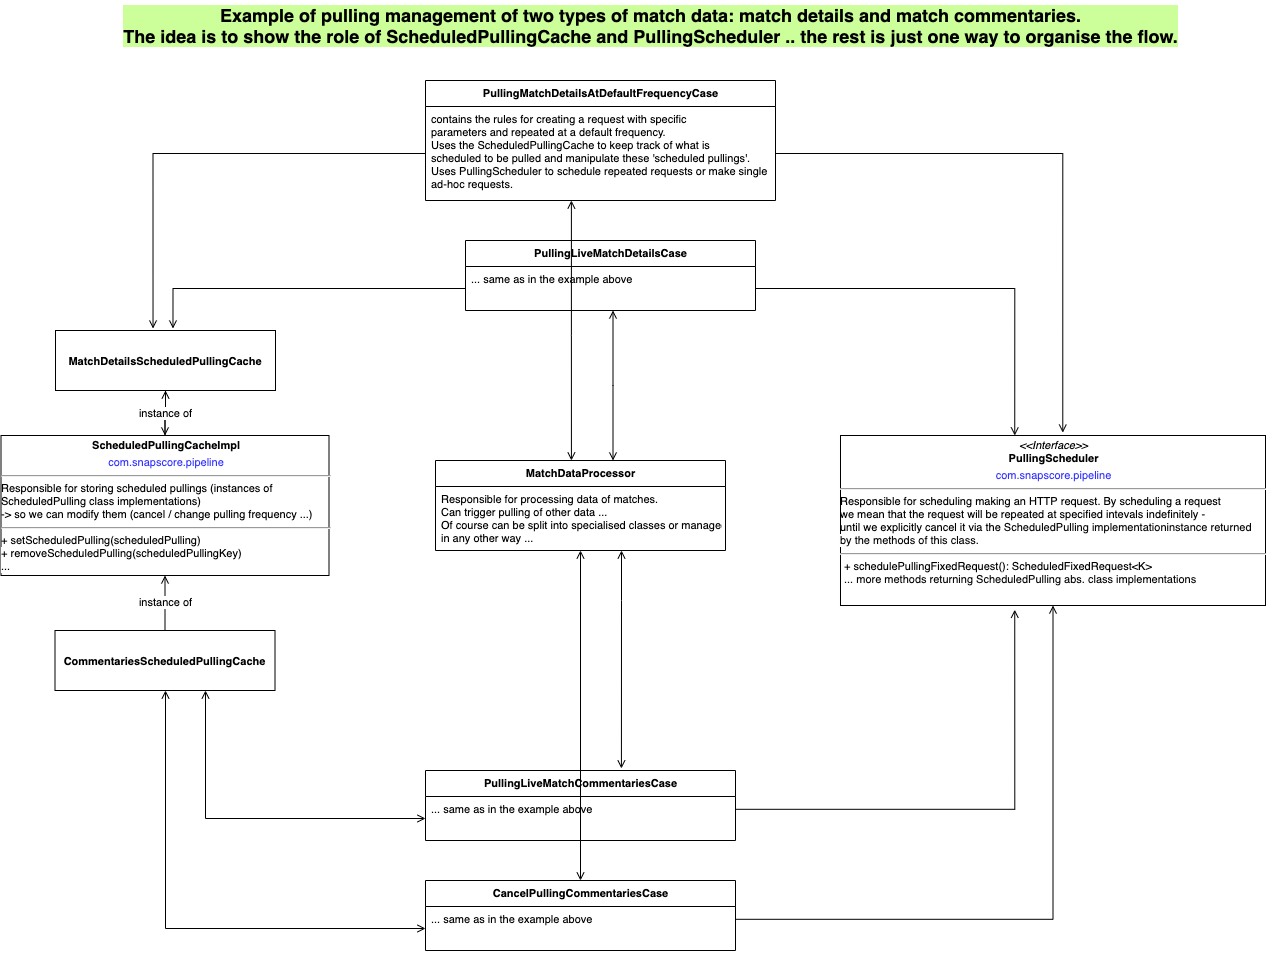

The diagram above was exported from draw.io. Its source (the exported page's mxGraphModel, read from the mxfile embedded in the PNG):
<mxGraphModel dx="2066" dy="2188" grid="1" gridSize="10" guides="1" tooltips="1" connect="1" arrows="1" fold="1" page="1" pageScale="1" pageWidth="850" pageHeight="1100" math="0" shadow="0">
  <root>
    <mxCell id="0" />
    <mxCell id="1" parent="0" />
    <mxCell id="aNUeILaDkolPjziHV_se-64" style="edgeStyle=orthogonalEdgeStyle;rounded=0;orthogonalLoop=1;jettySize=auto;html=1;entryX=0.41;entryY=1.025;entryDx=0;entryDy=0;entryPerimeter=0;endArrow=open;endFill=0;fontSize=11;" parent="1" target="aNUeILaDkolPjziHV_se-8" edge="1">
      <mxGeometry relative="1" as="geometry">
        <mxPoint x="780" y="578.8000000000002" as="sourcePoint" />
      </mxGeometry>
    </mxCell>
    <mxCell id="aNUeILaDkolPjziHV_se-63" style="edgeStyle=orthogonalEdgeStyle;rounded=0;orthogonalLoop=1;jettySize=auto;html=1;endArrow=open;endFill=0;fontSize=11;" parent="1" target="aNUeILaDkolPjziHV_se-8" edge="1">
      <mxGeometry relative="1" as="geometry">
        <mxPoint x="780" y="688.8000000000002" as="sourcePoint" />
      </mxGeometry>
    </mxCell>
    <mxCell id="aNUeILaDkolPjziHV_se-8" value="&lt;p style=&quot;margin: 4px 0px 0px ; text-align: center ; font-size: 11px&quot;&gt;&lt;i style=&quot;font-size: 11px&quot;&gt;&amp;lt;&amp;lt;Interface&amp;gt;&amp;gt;&lt;/i&gt;&lt;br style=&quot;font-size: 11px&quot;&gt;&lt;b style=&quot;font-size: 11px&quot;&gt;PullingScheduler&lt;/b&gt;&lt;/p&gt;&lt;p style=&quot;margin: 4px 0px 0px ; text-align: center ; font-size: 11px&quot;&gt;&lt;span style=&quot;font-size: 11px&quot;&gt;&lt;font color=&quot;#3333ff&quot; style=&quot;font-size: 11px&quot;&gt;com.snapscore.pipeline&lt;/font&gt;&lt;/span&gt;&lt;/p&gt;&lt;hr style=&quot;font-size: 11px&quot;&gt;Responsible for scheduling making an HTTP request. By scheduling a request&lt;br&gt;we mean that the request will be repeated at specified intevals indefinitely - &lt;br&gt;until we explicitly cancel it via&amp;nbsp;the&amp;nbsp;&lt;span style=&quot;color: rgb(8 , 8 , 8) ; background-color: rgb(255 , 255 , 255)&quot;&gt;ScheduledPulling implementationinstance returned&lt;br&gt;by the methods of this class.&lt;/span&gt;&lt;br style=&quot;font-size: 11px&quot;&gt;&lt;hr style=&quot;font-size: 11px&quot;&gt;&lt;p style=&quot;margin: 0px 0px 0px 4px ; font-size: 11px&quot;&gt;+&amp;nbsp;&lt;span style=&quot;background-color: rgb(255 , 255 , 255) ; font-size: 11px&quot;&gt;schedulePullingFixedRequest():&amp;nbsp;&lt;/span&gt;&lt;span style=&quot;background-color: rgb(255 , 255 , 255) ; font-size: 11px&quot;&gt;ScheduledFixedRequest&amp;lt;K&amp;gt;&lt;/span&gt;&lt;/p&gt;&lt;p style=&quot;margin: 0px 0px 0px 4px ; font-size: 11px&quot;&gt;&lt;span style=&quot;background-color: rgb(255 , 255 , 255) ; color: rgb(8 , 8 , 8) ; font-size: 11px&quot;&gt;... more methods returning ScheduledPulling abs. class implementations&lt;/span&gt;&lt;/p&gt;" style="verticalAlign=top;align=left;overflow=fill;fontSize=11;fontFamily=Helvetica;html=1;fillColor=none;" parent="1" vertex="1">
      <mxGeometry x="885" y="205" width="425" height="170" as="geometry" />
    </mxCell>
    <mxCell id="P7NDdk_Ob-l-ppIn6Ujz-5" value="" style="edgeStyle=orthogonalEdgeStyle;rounded=0;orthogonalLoop=1;jettySize=auto;html=1;endArrow=open;endFill=0;" edge="1" parent="1" source="aNUeILaDkolPjziHV_se-38" target="P7NDdk_Ob-l-ppIn6Ujz-1">
      <mxGeometry relative="1" as="geometry" />
    </mxCell>
    <mxCell id="aNUeILaDkolPjziHV_se-38" value="&lt;p style=&quot;margin: 4px 0px 0px ; text-align: center ; font-size: 11px&quot;&gt;&lt;b style=&quot;font-size: 11px&quot;&gt;ScheduledPullingCacheImpl&lt;/b&gt;&lt;/p&gt;&lt;p style=&quot;margin: 4px 0px 0px ; text-align: center ; font-size: 11px&quot;&gt;&lt;font color=&quot;#3333ff&quot; style=&quot;font-size: 11px&quot;&gt;com.snapscore.pipeline&lt;/font&gt;&lt;/p&gt;&lt;hr style=&quot;font-size: 11px&quot;&gt;Responsible for storing scheduled pullings (instances of&amp;nbsp;&lt;br&gt;ScheduledPulling class implementations)&lt;br style=&quot;font-size: 11px&quot;&gt;-&amp;gt; so we can modify them (cancel / change pulling frequency ...)&lt;br style=&quot;font-size: 11px&quot;&gt;&lt;hr style=&quot;font-size: 11px&quot;&gt;+&amp;nbsp;&lt;span style=&quot;background-color: rgb(255 , 255 , 255) ; font-size: 11px&quot;&gt;setScheduledPulling(&lt;/span&gt;&lt;span style=&quot;font-size: 11px ; background-color: rgb(255 , 255 , 255)&quot;&gt;scheduledPulling&lt;/span&gt;&lt;span style=&quot;background-color: rgb(255 , 255 , 255) ; font-size: 11px&quot;&gt;)&lt;br style=&quot;font-size: 11px&quot;&gt;+&amp;nbsp;&lt;/span&gt;&lt;span style=&quot;background-color: rgb(255 , 255 , 255) ; font-size: 11px&quot;&gt;removeScheduledPulling(&lt;/span&gt;&lt;span style=&quot;font-size: 11px ; background-color: rgb(255 , 255 , 255)&quot;&gt;scheduledPullingKey&lt;/span&gt;&lt;span style=&quot;background-color: rgb(255 , 255 , 255) ; font-size: 11px&quot;&gt;)&lt;/span&gt;&lt;span style=&quot;background-color: rgb(255 , 255 , 255) ; font-size: 11px&quot;&gt;&lt;br style=&quot;font-size: 11px&quot;&gt;...&amp;nbsp;&lt;br style=&quot;font-size: 11px&quot;&gt;&lt;br style=&quot;font-size: 11px&quot;&gt;&lt;/span&gt;" style="verticalAlign=top;align=left;overflow=fill;fontSize=11;fontFamily=Helvetica;html=1;fillColor=none;" parent="1" vertex="1">
      <mxGeometry x="45.5" y="205" width="328" height="140" as="geometry" />
    </mxCell>
    <mxCell id="aNUeILaDkolPjziHV_se-60" style="edgeStyle=orthogonalEdgeStyle;rounded=0;orthogonalLoop=1;jettySize=auto;html=1;endArrow=open;endFill=0;fontSize=11;entryX=0.552;entryY=0;entryDx=0;entryDy=0;entryPerimeter=0;startArrow=open;startFill=0;" parent="1" source="aNUeILaDkolPjziHV_se-49" edge="1">
      <mxGeometry relative="1" as="geometry">
        <mxPoint x="615.9200000000001" y="230" as="targetPoint" />
        <Array as="points">
          <mxPoint x="615" y="105" />
        </Array>
      </mxGeometry>
    </mxCell>
    <mxCell id="aNUeILaDkolPjziHV_se-49" value="PullingMatchDetailsAtDefaultFrequencyCase" style="swimlane;fontStyle=1;align=center;verticalAlign=top;childLayout=stackLayout;horizontal=1;startSize=26;horizontalStack=0;resizeParent=1;resizeParentMax=0;resizeLast=0;collapsible=1;marginBottom=0;fillColor=none;fontSize=11;html=1;" parent="1" vertex="1">
      <mxGeometry x="470" y="-150" width="350" height="120" as="geometry" />
    </mxCell>
    <mxCell id="aNUeILaDkolPjziHV_se-50" value="contains the rules for creating a request with specific&#10;parameters and repeated at a default frequency.&#10;Uses the ScheduledPullingCache to keep track of what is &#10;scheduled to be pulled and manipulate these 'scheduled pullings'.&#10;Uses PullingScheduler to schedule repeated requests or make single &#10;ad-hoc requests." style="text;strokeColor=none;fillColor=none;align=left;verticalAlign=top;spacingLeft=4;spacingRight=4;overflow=hidden;rotatable=0;points=[[0,0.5],[1,0.5]];portConstraint=eastwest;fontSize=11;" parent="aNUeILaDkolPjziHV_se-49" vertex="1">
      <mxGeometry y="26" width="350" height="94" as="geometry" />
    </mxCell>
    <mxCell id="aNUeILaDkolPjziHV_se-59" style="edgeStyle=orthogonalEdgeStyle;rounded=0;orthogonalLoop=1;jettySize=auto;html=1;endArrow=open;endFill=0;fontSize=11;entryX=0.75;entryY=0;entryDx=0;entryDy=0;startArrow=open;startFill=0;" parent="1" source="aNUeILaDkolPjziHV_se-53" edge="1">
      <mxGeometry relative="1" as="geometry">
        <mxPoint x="657.5" y="230" as="targetPoint" />
        <Array as="points">
          <mxPoint x="658" y="155" />
        </Array>
      </mxGeometry>
    </mxCell>
    <mxCell id="aNUeILaDkolPjziHV_se-53" value="PullingLiveMatchDetailsCase" style="swimlane;fontStyle=1;align=center;verticalAlign=top;childLayout=stackLayout;horizontal=1;startSize=26;horizontalStack=0;resizeParent=1;resizeParentMax=0;resizeLast=0;collapsible=1;marginBottom=0;fillColor=none;fontSize=11;html=1;" parent="1" vertex="1">
      <mxGeometry x="510" y="10" width="290" height="70" as="geometry" />
    </mxCell>
    <mxCell id="aNUeILaDkolPjziHV_se-54" value="... same as in the example above" style="text;strokeColor=none;fillColor=none;align=left;verticalAlign=top;spacingLeft=4;spacingRight=4;overflow=hidden;rotatable=0;points=[[0,0.5],[1,0.5]];portConstraint=eastwest;fontSize=11;" parent="aNUeILaDkolPjziHV_se-53" vertex="1">
      <mxGeometry y="26" width="290" height="44" as="geometry" />
    </mxCell>
    <mxCell id="aNUeILaDkolPjziHV_se-55" style="edgeStyle=orthogonalEdgeStyle;rounded=0;orthogonalLoop=1;jettySize=auto;html=1;entryX=0.443;entryY=-0.033;entryDx=0;entryDy=0;entryPerimeter=0;endArrow=open;endFill=0;fontSize=11;" parent="1" source="aNUeILaDkolPjziHV_se-50" edge="1">
      <mxGeometry relative="1" as="geometry">
        <mxPoint x="197.5300000000002" y="98.01999999999998" as="targetPoint" />
      </mxGeometry>
    </mxCell>
    <mxCell id="aNUeILaDkolPjziHV_se-56" style="edgeStyle=orthogonalEdgeStyle;rounded=0;orthogonalLoop=1;jettySize=auto;html=1;entryX=0.538;entryY=-0.033;entryDx=0;entryDy=0;entryPerimeter=0;endArrow=open;endFill=0;fontSize=11;" parent="1" source="aNUeILaDkolPjziHV_se-54" edge="1">
      <mxGeometry relative="1" as="geometry">
        <mxPoint x="217.48000000000002" y="98.01999999999998" as="targetPoint" />
      </mxGeometry>
    </mxCell>
    <mxCell id="aNUeILaDkolPjziHV_se-57" style="edgeStyle=orthogonalEdgeStyle;rounded=0;orthogonalLoop=1;jettySize=auto;html=1;entryX=0.523;entryY=-0.017;entryDx=0;entryDy=0;entryPerimeter=0;endArrow=open;endFill=0;fontSize=11;" parent="1" source="aNUeILaDkolPjziHV_se-50" target="aNUeILaDkolPjziHV_se-8" edge="1">
      <mxGeometry relative="1" as="geometry" />
    </mxCell>
    <mxCell id="aNUeILaDkolPjziHV_se-58" style="edgeStyle=orthogonalEdgeStyle;rounded=0;orthogonalLoop=1;jettySize=auto;html=1;entryX=0.41;entryY=0;entryDx=0;entryDy=0;entryPerimeter=0;endArrow=open;endFill=0;fontSize=11;" parent="1" source="aNUeILaDkolPjziHV_se-54" target="aNUeILaDkolPjziHV_se-8" edge="1">
      <mxGeometry relative="1" as="geometry" />
    </mxCell>
    <mxCell id="aNUeILaDkolPjziHV_se-69" style="edgeStyle=orthogonalEdgeStyle;rounded=0;orthogonalLoop=1;jettySize=auto;html=1;startArrow=open;startFill=0;endArrow=open;endFill=0;fontSize=11;" parent="1" source="aNUeILaDkolPjziHV_se-61" edge="1">
      <mxGeometry relative="1" as="geometry">
        <mxPoint x="625" y="650" as="targetPoint" />
      </mxGeometry>
    </mxCell>
    <mxCell id="aNUeILaDkolPjziHV_se-75" style="edgeStyle=orthogonalEdgeStyle;rounded=0;orthogonalLoop=1;jettySize=auto;html=1;entryX=0.632;entryY=-0.029;entryDx=0;entryDy=0;entryPerimeter=0;startArrow=open;startFill=0;endArrow=open;endFill=0;fontFamily=Helvetica;fontSize=16;" parent="1" source="aNUeILaDkolPjziHV_se-61" target="aNUeILaDkolPjziHV_se-71" edge="1">
      <mxGeometry relative="1" as="geometry">
        <Array as="points">
          <mxPoint x="666" y="370" />
          <mxPoint x="666" y="370" />
        </Array>
      </mxGeometry>
    </mxCell>
    <mxCell id="aNUeILaDkolPjziHV_se-61" value="MatchDataProcessor" style="swimlane;fontStyle=1;align=center;verticalAlign=top;childLayout=stackLayout;horizontal=1;startSize=26;horizontalStack=0;resizeParent=1;resizeParentMax=0;resizeLast=0;collapsible=1;marginBottom=0;fillColor=none;fontSize=11;html=1;" parent="1" vertex="1">
      <mxGeometry x="480" y="230" width="290" height="90" as="geometry" />
    </mxCell>
    <mxCell id="aNUeILaDkolPjziHV_se-62" value="Responsible for processing data of matches.&#10;Can trigger pulling of other data ...&#10;Of course can be split into specialised classes or managed &#10;in any other way ..." style="text;strokeColor=none;fillColor=none;align=left;verticalAlign=top;spacingLeft=4;spacingRight=4;overflow=hidden;rotatable=0;points=[[0,0.5],[1,0.5]];portConstraint=eastwest;fontSize=11;" parent="aNUeILaDkolPjziHV_se-61" vertex="1">
      <mxGeometry y="26" width="290" height="64" as="geometry" />
    </mxCell>
    <mxCell id="aNUeILaDkolPjziHV_se-70" value="Example of pulling management of two types of match data: match details and match commentaries.&lt;br style=&quot;font-size: 18px&quot;&gt;The idea is to show the role of ScheduledPullingCache and PullingScheduler .. the rest is just one way to organise the flow." style="text;html=1;align=center;verticalAlign=middle;resizable=0;points=[];autosize=1;fontSize=18;fontStyle=1;labelBackgroundColor=#CCFF99;" parent="1" vertex="1">
      <mxGeometry x="160" y="-230" width="1070" height="50" as="geometry" />
    </mxCell>
    <mxCell id="aNUeILaDkolPjziHV_se-71" value="PullingLiveMatchCommentariesCase" style="swimlane;fontStyle=1;align=center;verticalAlign=top;childLayout=stackLayout;horizontal=1;startSize=26;horizontalStack=0;resizeParent=1;resizeParentMax=0;resizeLast=0;collapsible=1;marginBottom=0;fillColor=none;fontSize=11;html=1;" parent="1" vertex="1">
      <mxGeometry x="470" y="540" width="310" height="70" as="geometry" />
    </mxCell>
    <mxCell id="aNUeILaDkolPjziHV_se-72" value="... same as in the example above" style="text;strokeColor=none;fillColor=none;align=left;verticalAlign=top;spacingLeft=4;spacingRight=4;overflow=hidden;rotatable=0;points=[[0,0.5],[1,0.5]];portConstraint=eastwest;fontSize=11;" parent="aNUeILaDkolPjziHV_se-71" vertex="1">
      <mxGeometry y="26" width="310" height="44" as="geometry" />
    </mxCell>
    <mxCell id="aNUeILaDkolPjziHV_se-73" value="CancelPullingCommentariesCase" style="swimlane;fontStyle=1;align=center;verticalAlign=top;childLayout=stackLayout;horizontal=1;startSize=26;horizontalStack=0;resizeParent=1;resizeParentMax=0;resizeLast=0;collapsible=1;marginBottom=0;fillColor=none;fontSize=11;html=1;" parent="1" vertex="1">
      <mxGeometry x="470" y="650" width="310" height="70" as="geometry" />
    </mxCell>
    <mxCell id="aNUeILaDkolPjziHV_se-74" value="... same as in the example above" style="text;strokeColor=none;fillColor=none;align=left;verticalAlign=top;spacingLeft=4;spacingRight=4;overflow=hidden;rotatable=0;points=[[0,0.5],[1,0.5]];portConstraint=eastwest;fontSize=11;" parent="aNUeILaDkolPjziHV_se-73" vertex="1">
      <mxGeometry y="26" width="310" height="44" as="geometry" />
    </mxCell>
    <mxCell id="aNUeILaDkolPjziHV_se-76" style="edgeStyle=orthogonalEdgeStyle;rounded=0;orthogonalLoop=1;jettySize=auto;html=1;startArrow=open;startFill=0;endArrow=open;endFill=0;fontFamily=Helvetica;fontSize=16;" parent="1" source="aNUeILaDkolPjziHV_se-72" edge="1">
      <mxGeometry relative="1" as="geometry">
        <mxPoint x="250" y="460" as="targetPoint" />
      </mxGeometry>
    </mxCell>
    <mxCell id="aNUeILaDkolPjziHV_se-77" style="edgeStyle=orthogonalEdgeStyle;rounded=0;orthogonalLoop=1;jettySize=auto;html=1;startArrow=open;startFill=0;endArrow=open;endFill=0;fontFamily=Helvetica;fontSize=16;" parent="1" source="aNUeILaDkolPjziHV_se-74" edge="1">
      <mxGeometry relative="1" as="geometry">
        <mxPoint x="210" y="460" as="targetPoint" />
      </mxGeometry>
    </mxCell>
    <mxCell id="P7NDdk_Ob-l-ppIn6Ujz-4" value="instance of" style="edgeStyle=orthogonalEdgeStyle;rounded=0;orthogonalLoop=1;jettySize=auto;html=1;entryX=0.5;entryY=0;entryDx=0;entryDy=0;endArrow=open;endFill=0;" edge="1" parent="1" source="P7NDdk_Ob-l-ppIn6Ujz-1" target="aNUeILaDkolPjziHV_se-38">
      <mxGeometry relative="1" as="geometry" />
    </mxCell>
    <mxCell id="P7NDdk_Ob-l-ppIn6Ujz-1" value="MatchDetailsScheduledPullingCache" style="fontStyle=1;fontSize=11;" vertex="1" parent="1">
      <mxGeometry x="100" y="100" width="220" height="60" as="geometry" />
    </mxCell>
    <mxCell id="P7NDdk_Ob-l-ppIn6Ujz-7" value="instance of" style="edgeStyle=orthogonalEdgeStyle;rounded=0;orthogonalLoop=1;jettySize=auto;html=1;entryX=0.5;entryY=1;entryDx=0;entryDy=0;endArrow=open;endFill=0;fontSize=11;" edge="1" parent="1" source="P7NDdk_Ob-l-ppIn6Ujz-6" target="aNUeILaDkolPjziHV_se-38">
      <mxGeometry relative="1" as="geometry" />
    </mxCell>
    <mxCell id="P7NDdk_Ob-l-ppIn6Ujz-6" value="CommentariesScheduledPullingCache" style="fontStyle=1;fontSize=11;" vertex="1" parent="1">
      <mxGeometry x="99.5" y="400" width="220" height="60" as="geometry" />
    </mxCell>
  </root>
</mxGraphModel>